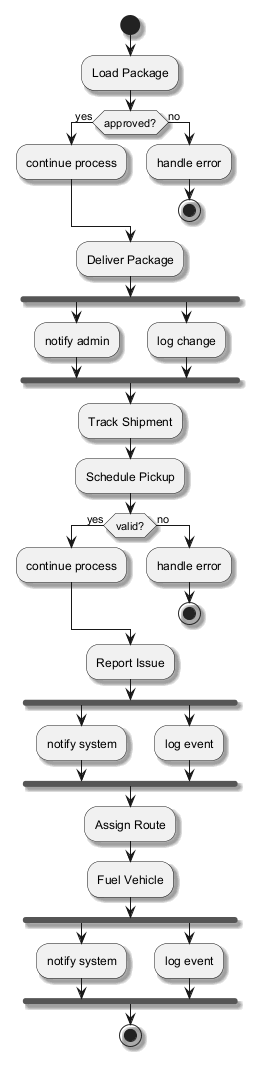

The diagram above was rendered by PlantUML. Its source (embedded in the PNG):
@startuml
skinparam shadowing true
start
:Load Package;
if (approved?) then (yes)
:continue process;
else (no)
:handle error;
stop
endif
:Deliver Package;
fork
:notify admin;
fork again
:log change;
end fork
:Track Shipment;
:Schedule Pickup;
if (valid?) then (yes)
:continue process;
else (no)
:handle error;
stop
endif
:Report Issue;
fork
:notify system;
fork again
:log event;
end fork
:Assign Route;
:Fuel Vehicle;
fork
:notify system;
fork again
:log event;
end fork
stop
@enduml